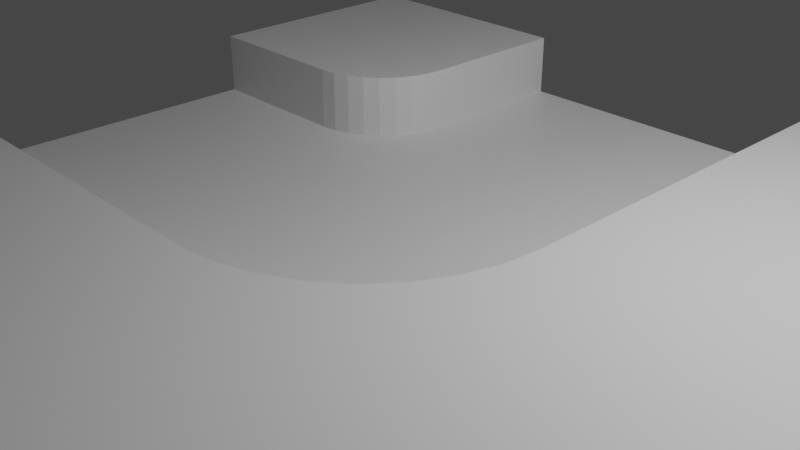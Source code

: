 # Source: SETrack.blend  (saved by Blender 2.82.7; exported with 4.5.12 LTS)
import bpy
from mathutils import Matrix  # noqa: F401  (used for matrix-valued properties, if any)

bpy.ops.wm.read_factory_settings(use_empty=True)
scene = bpy.context.scene
scene.name = 'Scene'

# ---- collections
col_collection = bpy.data.collections.new('Collection'); scene.collection.children.link(col_collection)

# ---- materials (node trees are filled in below, after node groups)
mat_material = bpy.data.materials.new('Material')
mat_material.alpha_threshold = 0.0
mat_material.use_transparent_shadow = False
mat_material.line_color = (0.0, 0.0, 0.0, 1.0)

# ---- material node trees
mat_material.use_nodes = True; mat_material.node_tree.nodes.clear()
_N = mat_material.node_tree.nodes; _L = mat_material.node_tree.links
n0 = _N.new('ShaderNodeOutputMaterial'); n0.name = 'Material Output'; n0.location = (300, 300)
n1 = _N.new('ShaderNodeBsdfPrincipled'); n1.name = 'Principled BSDF'; n1.location = (10, 300)
n1.distribution = 'GGX'
n1.subsurface_method = 'BURLEY'
n1.inputs[2].default_value = 0.4
n1.inputs[3].default_value = 1.45
n1.inputs[27].default_value = (0.0, 0.0, 0.0, 1.0)
n1.inputs[28].default_value = 1.0
_L.new(n1.outputs[0], n0.inputs[0])
n0.is_active_output = True

# ---- world
world_world = bpy.data.worlds.new('World'); scene.world = world_world
world_world.use_nodes = True; world_world.node_tree.nodes.clear()
_N = world_world.node_tree.nodes; _L = world_world.node_tree.links
n0 = _N.new('ShaderNodeOutputWorld'); n0.name = 'World Output'; n0.location = (300, 300)
n1 = _N.new('ShaderNodeBackground'); n1.name = 'Background'; n1.location = (10, 300)
n1.inputs[0].default_value = (0.05088, 0.05088, 0.05088, 1.0)
_L.new(n1.outputs[0], n0.inputs[0])
n0.is_active_output = True
world_world.color = (0.05088, 0.05088, 0.05088)
world_world.use_sun_shadow = False
world_world.sun_shadow_jitter_overblur = 0.0

# ---- cameras
cam_camera = bpy.data.cameras.new('Camera')
cam_camera.clip_end = 100.0
cam_camera.ortho_scale = 7.314

# ---- lights
light_light = bpy.data.lights.new('Light', 'POINT')
light_light.transmission_factor = 0.0
light_light.energy = 1000.0
light_light.shadow_soft_size = 0.1
light_light.shadow_maximum_resolution = 0.006
light_light.use_absolute_resolution = True

# ---- meshes
me_cube = bpy.data.meshes.new('Cube')
me_cube.from_pydata([(1.007, -1.088, 1.0), (1.007, -1.088, -1.0), (-0.9931, -1.088, 1.0), (-0.9931, -1.088, -1.0), (1.007, 0.9123, 1.0), (1.007, 0.9123, -1.0), (-0.9931, 0.9123, 1.0), (-0.9931, 0.9123, -1.0), (1.007, 0.3012, -1.0), (-0.9931, 0.3012, 1.0), (-0.9931, 0.3012, -1.0), (1.007, 0.3012, 1.0), (-0.9931, -0.4905, -1.0), (1.007, -0.4905, 1.0), (1.007, -0.4905, -1.0), (-0.9931, -0.4905, 1.0), (1.007, -1.088, -0.5283), (-0.9931, 0.9123, -0.5283), (-0.9931, -1.088, -0.5283), (1.007, 0.9123, -0.5283), (1.007, 0.3012, -0.5283), (-0.9931, 0.3012, -0.5283), (-0.9931, -0.4905, -0.5283), (1.007, -0.4905, -0.5283), (0.4025, 0.9123, -1.0), (0.4025, -1.088, 1.0), (0.4025, 0.9123, 1.0), (0.4025, -1.088, -1.0), (0.4025, 0.3012, -1.0), (0.4025, 0.3012, 1.0), (0.4025, -0.4905, -1.0), (0.4025, -1.088, -0.5283), (0.4025, 0.9123, -0.5283), (-0.3942, 0.9123, -1.0), (-0.3942, -1.088, 1.0), (-0.3942, 0.3012, -1.0), (-0.3942, -0.4905, 1.0), (-0.3942, -0.4905, -1.0), (-0.3942, -1.088, -0.5283), (-0.3942, 0.9123, 1.0), (-0.3942, -1.088, -1.0), (-0.3942, 0.9123, -0.5283), (0.4025, 0.3012, -0.5404), (-0.3942, -0.4905, -0.5166), (0.4025, -0.04647, 1.0), (-0.04147, -0.4905, 1.0), (0.4025, -0.9345, 1.0), (0.8465, -0.4905, 1.0), (0.394, -0.1331, 1.0), (0.3687, -0.2164, 1.0), (0.3277, -0.2931, 1.0), (0.2725, -0.3604, 1.0), (0.2052, -0.4156, 1.0), (0.1284, -0.4567, 1.0), (0.04515, -0.4819, 1.0), (-0.04147, -0.4905, -0.518), (0.4025, -0.04647, -0.5313), (0.04515, -0.4819, -0.5186), (0.1284, -0.4567, -0.5196), (0.2052, -0.4156, -0.5209), (0.2725, -0.3604, -0.5226), (0.3277, -0.2931, -0.5246), (0.3687, -0.2164, -0.5268), (0.394, -0.1331, -0.529), (-0.6017, 0.3012, 1.0), (-0.3942, 0.5087, 1.0), (-0.5612, 0.3052, 1.0), (-0.5223, 0.317, 1.0), (-0.4864, 0.3362, 1.0), (-0.4549, 0.362, 1.0), (-0.4291, 0.3934, 1.0), (-0.41, 0.4293, 1.0), (-0.3982, 0.4682, 1.0), (-0.3942, 0.5087, -0.5294), (-0.6017, 0.3012, -0.5293), (-0.3942, 0.09374, -0.5264), (-0.1867, 0.3012, -0.5326), (-0.3982, 0.4682, -0.5294), (-0.41, 0.4293, -0.5295), (-0.4291, 0.3934, -0.5296), (-0.4549, 0.362, -0.5296), (-0.4864, 0.3362, -0.5296), (-0.5223, 0.317, -0.5295), (-0.5612, 0.3052, -0.5294)], [(43, 37), (28, 42), (56, 30), (76, 35)], [(65, 73, 41, 39), (21, 9, 6, 17), (32, 26, 4, 19), (37, 40, 3, 12), (38, 34, 2, 18), (23, 13, 0, 16), (19, 4, 11, 20), (33, 35, 10, 7), (34, 36, 15, 2), (18, 2, 15, 22), (35, 37, 12, 10), (8, 20, 23, 14), (3, 18, 22, 12), (12, 22, 21, 10), (5, 19, 20, 8), (14, 23, 16, 1), (40, 38, 18, 3), (24, 32, 19, 5), (10, 21, 17, 7), (8, 14, 30, 28), (1, 16, 31, 27), (33, 41, 32, 24), (25, 46, 45, 36, 34), (5, 8, 28, 24), (16, 0, 25, 31), (14, 1, 27, 30), (11, 4, 26, 29), (17, 6, 39, 41), (7, 17, 41, 33), (27, 31, 38, 40), (28, 30, 37, 35), (44, 29, 42, 56), (24, 28, 35, 33), (31, 25, 34, 38), (30, 27, 40, 37), (20, 11, 13, 23), (0, 13, 47, 46, 25), (64, 66, 67, 68, 69, 70, 71, 72, 65, 39, 6, 9), (36, 43, 22, 15), (22, 43, 75, 74, 21), (36, 45, 55, 43), (26, 32, 42, 29), (42, 32, 41, 73, 76), (42, 76, 75, 43, 55, 57, 58, 59, 60, 61, 62, 63, 56), (44, 48, 49, 50, 51, 52, 53, 54, 45, 46, 47), (44, 56, 63, 48), (48, 63, 62, 49), (49, 62, 61, 50), (50, 61, 60, 51), (51, 60, 59, 52), (52, 59, 58, 53), (53, 58, 57, 54), (54, 57, 55, 45), (29, 44, 47, 13, 11), (73, 77, 78, 79, 80, 81, 82, 83, 74, 75, 76), (73, 65, 72, 77), (77, 72, 71, 78), (78, 71, 70, 79), (79, 70, 69, 80), (80, 69, 68, 81), (81, 68, 67, 82), (82, 67, 66, 83), (83, 66, 64, 74), (64, 9, 21, 74)])
_uv = me_cube.uv_layers.new(name='UVMap')
_uv.uv.foreach_set('vector', [0.8245, 0.6751, 0.0, 0.0, 0.0, 0.0, 0.875, 0.6751, 0.434, 0.9236, 0.625, 0.9236, 0.625, 1.0, 0.434, 1.0, 0.434, 0.1745, 0.625, 0.1745, 0.625, 0.25, 0.434, 0.25, 0.3003, 0.6751, 0.375, 0.6751, 0.375, 0.75, 0.3003, 0.75, 0.434, 0.6751, 0.625, 0.6751, 0.625, 0.75, 0.434, 0.75, 0.434, 0.4253, 0.625, 0.4253, 0.625, 0.5, 0.434, 0.5, 0.434, 0.25, 0.625, 0.25, 0.625, 0.3264, 0.434, 0.3264, 0.125, 0.6751, 0.2014, 0.6751, 0.2014, 0.75, 0.125, 0.75, 0.625, 0.6751, 0.6997, 0.6751, 0.6997, 0.75, 0.625, 0.75, 0.434, 0.75, 0.625, 0.75, 0.625, 0.8247, 0.434, 0.8247, 0.2014, 0.6751, 0.3003, 0.6751, 0.3003, 0.75, 0.2014, 0.75, 0.375, 0.3264, 0.434, 0.3264, 0.434, 0.4253, 0.375, 0.4253, 0.375, 0.75, 0.434, 0.75, 0.434, 0.8247, 0.375, 0.8247, 0.375, 0.8247, 0.434, 0.8247, 0.434, 0.9236, 0.375, 0.9236, 0.375, 0.25, 0.434, 0.25, 0.434, 0.3264, 0.375, 0.3264, 0.375, 0.4253, 0.434, 0.4253, 0.434, 0.5, 0.375, 0.5, 0.375, 0.6751, 0.434, 0.6751, 0.434, 0.75, 0.375, 0.75, 0.375, 0.1745, 0.434, 0.1745, 0.434, 0.25, 0.375, 0.25, 0.375, 0.9236, 0.434, 0.9236, 0.434, 1.0, 0.375, 1.0, 0.2014, 0.5, 0.3003, 0.5, 0.3003, 0.5755, 0.2014, 0.5755, 0.375, 0.5, 0.434, 0.5, 0.434, 0.5755, 0.375, 0.5755, 0.375, 0.07486, 0.434, 0.07486, 0.434, 0.1745, 0.375, 0.1745, 0.625, 0.5755, 0.6442, 0.5755, 0.6997, 0.631, 0.6997, 0.6751, 0.625, 0.6751, 0.125, 0.5, 0.2014, 0.5, 0.2014, 0.5755, 0.125, 0.5755, 0.434, 0.5, 0.625, 0.5, 0.625, 0.5755, 0.434, 0.5755, 0.3003, 0.5, 0.375, 0.5, 0.375, 0.5755, 0.3003, 0.5755, 0.7986, 0.5, 0.875, 0.5, 0.875, 0.5755, 0.7986, 0.5755, 0.434, 0.0, 0.625, 0.0, 0.625, 0.07486, 0.434, 0.07486, 0.375, 0.0, 0.434, 0.0, 0.434, 0.07486, 0.375, 0.07486, 0.375, 0.5755, 0.434, 0.5755, 0.434, 0.6751, 0.375, 0.6751, 0.2014, 0.5755, 0.3003, 0.5755, 0.3003, 0.6751, 0.2014, 0.6751, 0.7552, 0.5755, 0.7986, 0.5755, 0.0, 0.0, 0.0, 0.0, 0.125, 0.5755, 0.2014, 0.5755, 0.2014, 0.6751, 0.125, 0.6751, 0.434, 0.5755, 0.625, 0.5755, 0.625, 0.6751, 0.434, 0.6751, 0.3003, 0.5755, 0.375, 0.5755, 0.375, 0.6751, 0.3003, 0.6751, 0.434, 0.3264, 0.625, 0.3264, 0.625, 0.4253, 0.434, 0.4253, 0.625, 0.5, 0.6997, 0.5, 0.6997, 0.52, 0.6442, 0.5755, 0.625, 0.5755, 0.7986, 0.7011, 0.7988, 0.696, 0.7993, 0.6911, 0.8001, 0.6867, 0.8011, 0.6777, 0.8101, 0.6766, 0.8146, 0.6758, 0.8195, 0.6753, 0.8245, 0.6751, 0.875, 0.6751, 0.875, 0.75, 0.7986, 0.75, 0.6997, 0.6751, 0.0, 0.0, 0.0, 0.0, 0.625, 0.8247, 0.0, 0.0, 0.0, 0.0, 0.0, 0.0, 0.0002841, 0.0002402, 0.0, 0.0, 0.6997, 0.6751, 0.6997, 0.631, 0.0, 0.0, 0.0, 0.0, 0.875, 0.5755, 0.434, 0.1745, 0.0, 0.0, 0.7986, 0.5755, 0.0, 0.0, 0.434, 0.1745, 0.0, 0.0, 0.0, 0.0, 0.0, 0.0, 0.0, 0.0, 0.0, 0.0, 0.0, 0.0, 0.0, 0.0, 0.0, 0.0, -6.823e-05, -6.084e-05, -0.0002703, -0.00024, -0.0005984, -0.0005294, 0.0, 0.0, 9.622e-05, 7.445e-05, 4.358e-05, 3.361e-05, 1.103e-05, 8.48e-06, 0.0, 0.0, 0.7552, 0.5755, 0.7443, 0.5755, 0.7339, 0.5755, 0.7243, 0.5755, 0.7159, 0.5755, 0.709, 0.5755, 0.7039, 0.5755, 0.7007, 0.5755, 0.6997, 0.5755, 0.6442, 0.5755, 0.6997, 0.52, 0.7552, 0.5755, 0.0, 0.0, 1.103e-05, 8.48e-06, 0.7443, 0.5755, 0.7443, 0.5755, 1.103e-05, 8.48e-06, 4.358e-05, 3.361e-05, 0.7339, 0.5755, 0.7339, 0.5755, 4.358e-05, 3.361e-05, 9.622e-05, 7.445e-05, 0.7243, 0.5755, 0.7243, 0.5755, 9.622e-05, 7.445e-05, 0.0, 0.0, 0.6997, 0.5755, 0.6997, 0.5755, 0.0, 0.0, -0.0005984, -0.0005294, 0.6997, 0.6002, 0.6997, 0.6002, -0.0005984, -0.0005294, -0.0002703, -0.00024, 0.6997, 0.6098, 0.6997, 0.6098, -0.0002703, -0.00024, -6.823e-05, -6.084e-05, 0.6997, 0.6202, 0.6997, 0.6202, -6.823e-05, -6.084e-05, 0.0, 0.0, 0.6997, 0.631, 0.7986, 0.5755, 0.7552, 0.5755, 0.6997, 0.52, 0.6997, 0.5, 0.625, 0.3264, 0.0, 0.0, 5.695e-06, 4.614e-06, 2.254e-05, 1.828e-05, 4.987e-05, 4.049e-05, 8.66e-05, 7.038e-05, 0.0001313, 0.0001068, 0.0001822, 0.0001483, 0.0002371, 0.0001934, 0.0002841, 0.0002402, 0.0, 0.0, 0.0, 0.0, 0.0, 0.0, 0.8245, 0.6751, 0.8195, 0.6753, 5.695e-06, 4.614e-06, 5.695e-06, 4.614e-06, 0.8195, 0.6753, 0.8146, 0.6758, 2.254e-05, 1.828e-05, 2.254e-05, 1.828e-05, 0.8146, 0.6758, 0.8101, 0.6766, 4.987e-05, 4.049e-05, 4.987e-05, 4.049e-05, 0.8101, 0.6766, 0.8011, 0.6777, 0.0001647, 0.0001393, 0.0001647, 0.0001393, 0.8011, 0.6777, 0.8001, 0.6867, 4.693e-05, 4.158e-05, 4.693e-05, 4.158e-05, 0.8001, 0.6867, 0.7993, 0.6911, 2.12e-05, 1.881e-05, 2.12e-05, 1.881e-05, 0.7993, 0.6911, 0.7988, 0.696, 5.37e-06, 4.77e-06, 5.37e-06, 4.77e-06, 0.7988, 0.696, 0.7986, 0.7011, 0.0, 0.0, 0.7986, 0.7011, 0.7986, 0.75, 0.0, 0.0, 0.0, 0.0])
me_cube.materials.append(mat_material)
me_cube.use_remesh_preserve_volume = False
me_cube.use_remesh_preserve_attributes = False
me_cube.use_mirror_vertex_groups = False
me_cube.update()

# ---- objects
ob_cube = bpy.data.objects.new('Cube', me_cube)
ob_light = bpy.data.objects.new('Light', light_light)
ob_camera = bpy.data.objects.new('Camera', cam_camera)

# ---- transforms, parenting, visibility, modifiers, constraints
ob_cube.location = (0.0, 0.0, 0.0)
ob_cube.scale = (5.0, 5.0, 0.5)
ob_cube.lock_rotations_4d = False
ob_cube.empty_display_type = 'ARROWS'
ob_cube.lineart.crease_threshold = 0.0
ob_light.location = (4.076, 1.005, 5.904)
ob_light.rotation_euler = (0.6503, 0.05522, 1.866)
ob_light.lock_rotations_4d = False
ob_light.empty_display_type = 'ARROWS'
ob_light.color = (0.0, 0.0, 0.0, 0.0)
ob_light.lineart.crease_threshold = 0.0
ob_camera.location = (7.359, -6.926, 4.958)
ob_camera.rotation_euler = (1.109, 0.0, 0.8149)
ob_camera.lock_rotations_4d = False
ob_camera.empty_display_type = 'ARROWS'
ob_camera.color = (0.0, 0.0, 0.0, 0.0)
ob_camera.display_type = 'WIRE'
ob_camera.lineart.crease_threshold = 0.0

# ---- collection membership
col_collection.objects.link(ob_cube)
col_collection.objects.link(ob_light)
col_collection.objects.link(ob_camera)

# ---- scene / render settings (as saved in the file)
scene.camera = ob_camera
scene.frame_start = 1; scene.frame_end = 250; scene.frame_set(1)
scene.render.engine = 'BLENDER_EEVEE_NEXT'
scene.cycles.use_denoising = False
scene.cycles.samples = 128
scene.cycles.sampling_pattern = 'TABULATED_SOBOL'
scene.cycles.use_adaptive_sampling = False
scene.cycles.use_light_tree = False
scene.view_settings.view_transform = 'Filmic'
bpy.context.view_layer.update()
